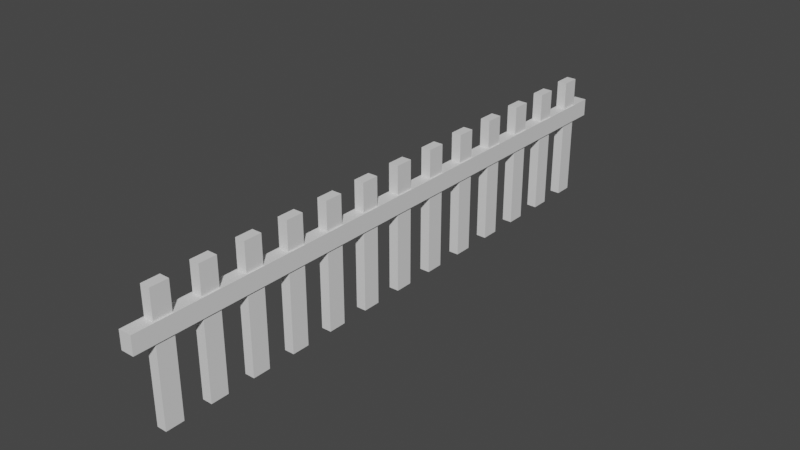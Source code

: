 # Source: fenc.blend  (saved by Blender 3.4.6; exported with 4.5.12 LTS)
import bpy
from mathutils import Matrix  # noqa: F401  (used for matrix-valued properties, if any)

bpy.ops.wm.read_factory_settings(use_empty=True)
scene = bpy.context.scene
scene.name = 'Scene'

# ---- collections
col_collection = bpy.data.collections.new('Collection'); scene.collection.children.link(col_collection)

# ---- materials (node trees are filled in below, after node groups)
mat_material = bpy.data.materials.new('Material')
mat_material.alpha_threshold = 0.0
mat_material.use_transparent_shadow = False
mat_material.roughness = 0.5
mat_material.line_color = (0.0, 0.0, 0.0, 1.0)
mat_material_001 = bpy.data.materials.new('Material.001')
mat_material_001.alpha_threshold = 0.0
mat_material_001.use_transparent_shadow = False
mat_material_001.roughness = 0.5
mat_material_001.line_color = (0.0, 0.0, 0.0, 1.0)
mat_material_002 = bpy.data.materials.new('Material.002')
mat_material_002.alpha_threshold = 0.0
mat_material_002.use_transparent_shadow = False
mat_material_002.roughness = 0.5
mat_material_002.line_color = (0.0, 0.0, 0.0, 1.0)
mat_material_003 = bpy.data.materials.new('Material.003')
mat_material_003.alpha_threshold = 0.0
mat_material_003.use_transparent_shadow = False
mat_material_003.roughness = 0.5
mat_material_003.line_color = (0.0, 0.0, 0.0, 1.0)
mat_material_004 = bpy.data.materials.new('Material.004')
mat_material_004.alpha_threshold = 0.0
mat_material_004.use_transparent_shadow = False
mat_material_004.roughness = 0.5
mat_material_004.line_color = (0.0, 0.0, 0.0, 1.0)
mat_material_005 = bpy.data.materials.new('Material.005')
mat_material_005.alpha_threshold = 0.0
mat_material_005.use_transparent_shadow = False
mat_material_005.roughness = 0.5
mat_material_005.line_color = (0.0, 0.0, 0.0, 1.0)
mat_material_006 = bpy.data.materials.new('Material.006')
mat_material_006.alpha_threshold = 0.0
mat_material_006.use_transparent_shadow = False
mat_material_006.roughness = 0.5
mat_material_006.line_color = (0.0, 0.0, 0.0, 1.0)
mat_material_007 = bpy.data.materials.new('Material.007')
mat_material_007.alpha_threshold = 0.0
mat_material_007.use_transparent_shadow = False
mat_material_007.roughness = 0.5
mat_material_007.line_color = (0.0, 0.0, 0.0, 1.0)
mat_material_008 = bpy.data.materials.new('Material.008')
mat_material_008.alpha_threshold = 0.0
mat_material_008.use_transparent_shadow = False
mat_material_008.roughness = 0.5
mat_material_008.line_color = (0.0, 0.0, 0.0, 1.0)
mat_material_009 = bpy.data.materials.new('Material.009')
mat_material_009.alpha_threshold = 0.0
mat_material_009.use_transparent_shadow = False
mat_material_009.roughness = 0.5
mat_material_009.line_color = (0.0, 0.0, 0.0, 1.0)
mat_material_010 = bpy.data.materials.new('Material.010')
mat_material_010.alpha_threshold = 0.0
mat_material_010.use_transparent_shadow = False
mat_material_010.roughness = 0.5
mat_material_010.line_color = (0.0, 0.0, 0.0, 1.0)
mat_material_011 = bpy.data.materials.new('Material.011')
mat_material_011.alpha_threshold = 0.0
mat_material_011.use_transparent_shadow = False
mat_material_011.roughness = 0.5
mat_material_011.line_color = (0.0, 0.0, 0.0, 1.0)
mat_material_012 = bpy.data.materials.new('Material.012')
mat_material_012.alpha_threshold = 0.0
mat_material_012.use_transparent_shadow = False
mat_material_012.roughness = 0.5
mat_material_012.line_color = (0.0, 0.0, 0.0, 1.0)
mat_material_013 = bpy.data.materials.new('Material.013')
mat_material_013.alpha_threshold = 0.0
mat_material_013.use_transparent_shadow = False
mat_material_013.roughness = 0.5
mat_material_013.line_color = (0.0, 0.0, 0.0, 1.0)

# ---- material node trees
mat_material.use_nodes = True; mat_material.node_tree.nodes.clear()
_N = mat_material.node_tree.nodes; _L = mat_material.node_tree.links
n0 = _N.new('ShaderNodeOutputMaterial'); n0.name = 'Material Output'; n0.location = (300, 300)
n1 = _N.new('ShaderNodeBsdfPrincipled'); n1.name = 'Principled BSDF'; n1.location = (10, 300)
n1.distribution = 'GGX'
n1.subsurface_method = 'RANDOM_WALK_SKIN'
n1.inputs[3].default_value = 1.45
n1.inputs[27].default_value = (0.0, 0.0, 0.0, 1.0)
n1.inputs[28].default_value = 1.0
_L.new(n1.outputs[0], n0.inputs[0])
n0.is_active_output = True
mat_material_001.use_nodes = True; mat_material_001.node_tree.nodes.clear()
_N = mat_material_001.node_tree.nodes; _L = mat_material_001.node_tree.links
n0 = _N.new('ShaderNodeOutputMaterial'); n0.name = 'Material Output'; n0.location = (300, 300)
n1 = _N.new('ShaderNodeBsdfPrincipled'); n1.name = 'Principled BSDF'; n1.location = (10, 300)
n1.distribution = 'GGX'
n1.subsurface_method = 'RANDOM_WALK_SKIN'
n1.inputs[3].default_value = 1.45
n1.inputs[27].default_value = (0.0, 0.0, 0.0, 1.0)
n1.inputs[28].default_value = 1.0
_L.new(n1.outputs[0], n0.inputs[0])
n0.is_active_output = True
mat_material_002.use_nodes = True; mat_material_002.node_tree.nodes.clear()
_N = mat_material_002.node_tree.nodes; _L = mat_material_002.node_tree.links
n0 = _N.new('ShaderNodeOutputMaterial'); n0.name = 'Material Output'; n0.location = (300, 300)
n1 = _N.new('ShaderNodeBsdfPrincipled'); n1.name = 'Principled BSDF'; n1.location = (10, 300)
n1.distribution = 'GGX'
n1.subsurface_method = 'RANDOM_WALK_SKIN'
n1.inputs[3].default_value = 1.45
n1.inputs[27].default_value = (0.0, 0.0, 0.0, 1.0)
n1.inputs[28].default_value = 1.0
_L.new(n1.outputs[0], n0.inputs[0])
n0.is_active_output = True
mat_material_003.use_nodes = True; mat_material_003.node_tree.nodes.clear()
_N = mat_material_003.node_tree.nodes; _L = mat_material_003.node_tree.links
n0 = _N.new('ShaderNodeOutputMaterial'); n0.name = 'Material Output'; n0.location = (300, 300)
n1 = _N.new('ShaderNodeBsdfPrincipled'); n1.name = 'Principled BSDF'; n1.location = (10, 300)
n1.distribution = 'GGX'
n1.subsurface_method = 'RANDOM_WALK_SKIN'
n1.inputs[3].default_value = 1.45
n1.inputs[27].default_value = (0.0, 0.0, 0.0, 1.0)
n1.inputs[28].default_value = 1.0
_L.new(n1.outputs[0], n0.inputs[0])
n0.is_active_output = True
mat_material_004.use_nodes = True; mat_material_004.node_tree.nodes.clear()
_N = mat_material_004.node_tree.nodes; _L = mat_material_004.node_tree.links
n0 = _N.new('ShaderNodeOutputMaterial'); n0.name = 'Material Output'; n0.location = (300, 300)
n1 = _N.new('ShaderNodeBsdfPrincipled'); n1.name = 'Principled BSDF'; n1.location = (10, 300)
n1.distribution = 'GGX'
n1.subsurface_method = 'RANDOM_WALK_SKIN'
n1.inputs[3].default_value = 1.45
n1.inputs[27].default_value = (0.0, 0.0, 0.0, 1.0)
n1.inputs[28].default_value = 1.0
_L.new(n1.outputs[0], n0.inputs[0])
n0.is_active_output = True
mat_material_005.use_nodes = True; mat_material_005.node_tree.nodes.clear()
_N = mat_material_005.node_tree.nodes; _L = mat_material_005.node_tree.links
n0 = _N.new('ShaderNodeOutputMaterial'); n0.name = 'Material Output'; n0.location = (300, 300)
n1 = _N.new('ShaderNodeBsdfPrincipled'); n1.name = 'Principled BSDF'; n1.location = (10, 300)
n1.distribution = 'GGX'
n1.subsurface_method = 'RANDOM_WALK_SKIN'
n1.inputs[3].default_value = 1.45
n1.inputs[27].default_value = (0.0, 0.0, 0.0, 1.0)
n1.inputs[28].default_value = 1.0
_L.new(n1.outputs[0], n0.inputs[0])
n0.is_active_output = True
mat_material_006.use_nodes = True; mat_material_006.node_tree.nodes.clear()
_N = mat_material_006.node_tree.nodes; _L = mat_material_006.node_tree.links
n0 = _N.new('ShaderNodeOutputMaterial'); n0.name = 'Material Output'; n0.location = (300, 300)
n1 = _N.new('ShaderNodeBsdfPrincipled'); n1.name = 'Principled BSDF'; n1.location = (10, 300)
n1.distribution = 'GGX'
n1.subsurface_method = 'RANDOM_WALK_SKIN'
n1.inputs[3].default_value = 1.45
n1.inputs[27].default_value = (0.0, 0.0, 0.0, 1.0)
n1.inputs[28].default_value = 1.0
_L.new(n1.outputs[0], n0.inputs[0])
n0.is_active_output = True
mat_material_007.use_nodes = True; mat_material_007.node_tree.nodes.clear()
_N = mat_material_007.node_tree.nodes; _L = mat_material_007.node_tree.links
n0 = _N.new('ShaderNodeOutputMaterial'); n0.name = 'Material Output'; n0.location = (300, 300)
n1 = _N.new('ShaderNodeBsdfPrincipled'); n1.name = 'Principled BSDF'; n1.location = (10, 300)
n1.distribution = 'GGX'
n1.subsurface_method = 'RANDOM_WALK_SKIN'
n1.inputs[3].default_value = 1.45
n1.inputs[27].default_value = (0.0, 0.0, 0.0, 1.0)
n1.inputs[28].default_value = 1.0
_L.new(n1.outputs[0], n0.inputs[0])
n0.is_active_output = True
mat_material_008.use_nodes = True; mat_material_008.node_tree.nodes.clear()
_N = mat_material_008.node_tree.nodes; _L = mat_material_008.node_tree.links
n0 = _N.new('ShaderNodeOutputMaterial'); n0.name = 'Material Output'; n0.location = (300, 300)
n1 = _N.new('ShaderNodeBsdfPrincipled'); n1.name = 'Principled BSDF'; n1.location = (10, 300)
n1.distribution = 'GGX'
n1.subsurface_method = 'RANDOM_WALK_SKIN'
n1.inputs[3].default_value = 1.45
n1.inputs[27].default_value = (0.0, 0.0, 0.0, 1.0)
n1.inputs[28].default_value = 1.0
_L.new(n1.outputs[0], n0.inputs[0])
n0.is_active_output = True
mat_material_009.use_nodes = True; mat_material_009.node_tree.nodes.clear()
_N = mat_material_009.node_tree.nodes; _L = mat_material_009.node_tree.links
n0 = _N.new('ShaderNodeOutputMaterial'); n0.name = 'Material Output'; n0.location = (300, 300)
n1 = _N.new('ShaderNodeBsdfPrincipled'); n1.name = 'Principled BSDF'; n1.location = (10, 300)
n1.distribution = 'GGX'
n1.subsurface_method = 'RANDOM_WALK_SKIN'
n1.inputs[3].default_value = 1.45
n1.inputs[27].default_value = (0.0, 0.0, 0.0, 1.0)
n1.inputs[28].default_value = 1.0
_L.new(n1.outputs[0], n0.inputs[0])
n0.is_active_output = True
mat_material_010.use_nodes = True; mat_material_010.node_tree.nodes.clear()
_N = mat_material_010.node_tree.nodes; _L = mat_material_010.node_tree.links
n0 = _N.new('ShaderNodeOutputMaterial'); n0.name = 'Material Output'; n0.location = (300, 300)
n1 = _N.new('ShaderNodeBsdfPrincipled'); n1.name = 'Principled BSDF'; n1.location = (10, 300)
n1.distribution = 'GGX'
n1.subsurface_method = 'RANDOM_WALK_SKIN'
n1.inputs[3].default_value = 1.45
n1.inputs[27].default_value = (0.0, 0.0, 0.0, 1.0)
n1.inputs[28].default_value = 1.0
_L.new(n1.outputs[0], n0.inputs[0])
n0.is_active_output = True
mat_material_011.use_nodes = True; mat_material_011.node_tree.nodes.clear()
_N = mat_material_011.node_tree.nodes; _L = mat_material_011.node_tree.links
n0 = _N.new('ShaderNodeOutputMaterial'); n0.name = 'Material Output'; n0.location = (300, 300)
n1 = _N.new('ShaderNodeBsdfPrincipled'); n1.name = 'Principled BSDF'; n1.location = (10, 300)
n1.distribution = 'GGX'
n1.subsurface_method = 'RANDOM_WALK_SKIN'
n1.inputs[3].default_value = 1.45
n1.inputs[27].default_value = (0.0, 0.0, 0.0, 1.0)
n1.inputs[28].default_value = 1.0
_L.new(n1.outputs[0], n0.inputs[0])
n0.is_active_output = True
mat_material_012.use_nodes = True; mat_material_012.node_tree.nodes.clear()
_N = mat_material_012.node_tree.nodes; _L = mat_material_012.node_tree.links
n0 = _N.new('ShaderNodeOutputMaterial'); n0.name = 'Material Output'; n0.location = (300, 300)
n1 = _N.new('ShaderNodeBsdfPrincipled'); n1.name = 'Principled BSDF'; n1.location = (10, 300)
n1.distribution = 'GGX'
n1.subsurface_method = 'RANDOM_WALK_SKIN'
n1.inputs[3].default_value = 1.45
n1.inputs[27].default_value = (0.0, 0.0, 0.0, 1.0)
n1.inputs[28].default_value = 1.0
_L.new(n1.outputs[0], n0.inputs[0])
n0.is_active_output = True
mat_material_013.use_nodes = True; mat_material_013.node_tree.nodes.clear()
_N = mat_material_013.node_tree.nodes; _L = mat_material_013.node_tree.links
n0 = _N.new('ShaderNodeOutputMaterial'); n0.name = 'Material Output'; n0.location = (300, 300)
n1 = _N.new('ShaderNodeBsdfPrincipled'); n1.name = 'Principled BSDF'; n1.location = (10, 300)
n1.distribution = 'GGX'
n1.subsurface_method = 'RANDOM_WALK_SKIN'
n1.inputs[3].default_value = 1.45
n1.inputs[27].default_value = (0.0, 0.0, 0.0, 1.0)
n1.inputs[28].default_value = 1.0
_L.new(n1.outputs[0], n0.inputs[0])
n0.is_active_output = True

# ---- world
world_world = bpy.data.worlds.new('World'); scene.world = world_world
world_world.use_nodes = True; world_world.node_tree.nodes.clear()
_N = world_world.node_tree.nodes; _L = world_world.node_tree.links
n0 = _N.new('ShaderNodeOutputWorld'); n0.name = 'World Output'; n0.location = (300, 300)
n1 = _N.new('ShaderNodeBackground'); n1.name = 'Background'; n1.location = (10, 300)
n1.inputs[0].default_value = (0.05088, 0.05088, 0.05088, 1.0)
_L.new(n1.outputs[0], n0.inputs[0])
n0.is_active_output = True
world_world.color = (0.05088, 0.05088, 0.05088)
world_world.use_sun_shadow = False
world_world.sun_shadow_jitter_overblur = 0.0

# ---- meshes
me_cube = bpy.data.meshes.new('Cube')
me_cube.from_pydata([(1.0, 1.0, 1.0), (1.0, 1.0, -1.0), (1.0, -1.0, 1.0), (1.0, -1.0, -1.0), (-1.0, 1.0, 1.0), (-1.0, 1.0, -1.0), (-1.0, -1.0, 1.0), (-1.0, -1.0, -1.0)], [], [(0, 4, 6, 2), (3, 2, 6, 7), (7, 6, 4, 5), (5, 1, 3, 7), (1, 0, 2, 3), (5, 4, 0, 1)])
_uv = me_cube.uv_layers.new(name='UVMap')
_uv.uv.foreach_set('vector', [0.625, 0.5, 0.875, 0.5, 0.875, 0.75, 0.625, 0.75, 0.375, 0.75, 0.625, 0.75, 0.625, 1.0, 0.375, 1.0, 0.375, 0.0, 0.625, 0.0, 0.625, 0.25, 0.375, 0.25, 0.125, 0.5, 0.375, 0.5, 0.375, 0.75, 0.125, 0.75, 0.375, 0.5, 0.625, 0.5, 0.625, 0.75, 0.375, 0.75, 0.375, 0.25, 0.625, 0.25, 0.625, 0.5, 0.375, 0.5])
me_cube.materials.append(mat_material)
me_cube.use_mirror_vertex_groups = False
me_cube.update()
me_cube_001 = bpy.data.meshes.new('Cube.001')
me_cube_001.from_pydata([(1.0, 1.0, 1.0), (1.0, 1.0, -1.0), (1.0, -1.0, 1.0), (1.0, -1.0, -1.0), (-1.0, 1.0, 1.0), (-1.0, 1.0, -1.0), (-1.0, -1.0, 1.0), (-1.0, -1.0, -1.0)], [], [(0, 4, 6, 2), (3, 2, 6, 7), (7, 6, 4, 5), (5, 1, 3, 7), (1, 0, 2, 3), (5, 4, 0, 1)])
_uv = me_cube_001.uv_layers.new(name='UVMap')
_uv.uv.foreach_set('vector', [0.625, 0.5, 0.875, 0.5, 0.875, 0.75, 0.625, 0.75, 0.375, 0.75, 0.625, 0.75, 0.625, 1.0, 0.375, 1.0, 0.375, 0.0, 0.625, 0.0, 0.625, 0.25, 0.375, 0.25, 0.125, 0.5, 0.375, 0.5, 0.375, 0.75, 0.125, 0.75, 0.375, 0.5, 0.625, 0.5, 0.625, 0.75, 0.375, 0.75, 0.375, 0.25, 0.625, 0.25, 0.625, 0.5, 0.375, 0.5])
me_cube_001.materials.append(mat_material_001)
me_cube_001.use_mirror_vertex_groups = False
me_cube_001.update()
me_cube_002 = bpy.data.meshes.new('Cube.002')
me_cube_002.from_pydata([(1.0, 1.0, 1.0), (1.0, 1.0, -1.0), (1.0, -1.0, 1.0), (1.0, -1.0, -1.0), (-1.0, 1.0, 1.0), (-1.0, 1.0, -1.0), (-1.0, -1.0, 1.0), (-1.0, -1.0, -1.0)], [], [(0, 4, 6, 2), (3, 2, 6, 7), (7, 6, 4, 5), (5, 1, 3, 7), (1, 0, 2, 3), (5, 4, 0, 1)])
_uv = me_cube_002.uv_layers.new(name='UVMap')
_uv.uv.foreach_set('vector', [0.625, 0.5, 0.875, 0.5, 0.875, 0.75, 0.625, 0.75, 0.375, 0.75, 0.625, 0.75, 0.625, 1.0, 0.375, 1.0, 0.375, 0.0, 0.625, 0.0, 0.625, 0.25, 0.375, 0.25, 0.125, 0.5, 0.375, 0.5, 0.375, 0.75, 0.125, 0.75, 0.375, 0.5, 0.625, 0.5, 0.625, 0.75, 0.375, 0.75, 0.375, 0.25, 0.625, 0.25, 0.625, 0.5, 0.375, 0.5])
me_cube_002.materials.append(mat_material_002)
me_cube_002.use_mirror_vertex_groups = False
me_cube_002.update()
me_cube_003 = bpy.data.meshes.new('Cube.003')
me_cube_003.from_pydata([(1.0, 1.0, 1.0), (1.0, 1.0, -1.0), (1.0, -1.0, 1.0), (1.0, -1.0, -1.0), (-1.0, 1.0, 1.0), (-1.0, 1.0, -1.0), (-1.0, -1.0, 1.0), (-1.0, -1.0, -1.0)], [], [(0, 4, 6, 2), (3, 2, 6, 7), (7, 6, 4, 5), (5, 1, 3, 7), (1, 0, 2, 3), (5, 4, 0, 1)])
_uv = me_cube_003.uv_layers.new(name='UVMap')
_uv.uv.foreach_set('vector', [0.625, 0.5, 0.875, 0.5, 0.875, 0.75, 0.625, 0.75, 0.375, 0.75, 0.625, 0.75, 0.625, 1.0, 0.375, 1.0, 0.375, 0.0, 0.625, 0.0, 0.625, 0.25, 0.375, 0.25, 0.125, 0.5, 0.375, 0.5, 0.375, 0.75, 0.125, 0.75, 0.375, 0.5, 0.625, 0.5, 0.625, 0.75, 0.375, 0.75, 0.375, 0.25, 0.625, 0.25, 0.625, 0.5, 0.375, 0.5])
me_cube_003.materials.append(mat_material_003)
me_cube_003.use_mirror_vertex_groups = False
me_cube_003.update()
me_cube_004 = bpy.data.meshes.new('Cube.004')
me_cube_004.from_pydata([(1.0, 1.0, 1.0), (1.0, 1.0, -1.0), (1.0, -1.0, 1.0), (1.0, -1.0, -1.0), (-1.0, 1.0, 1.0), (-1.0, 1.0, -1.0), (-1.0, -1.0, 1.0), (-1.0, -1.0, -1.0)], [], [(0, 4, 6, 2), (3, 2, 6, 7), (7, 6, 4, 5), (5, 1, 3, 7), (1, 0, 2, 3), (5, 4, 0, 1)])
_uv = me_cube_004.uv_layers.new(name='UVMap')
_uv.uv.foreach_set('vector', [0.625, 0.5, 0.875, 0.5, 0.875, 0.75, 0.625, 0.75, 0.375, 0.75, 0.625, 0.75, 0.625, 1.0, 0.375, 1.0, 0.375, 0.0, 0.625, 0.0, 0.625, 0.25, 0.375, 0.25, 0.125, 0.5, 0.375, 0.5, 0.375, 0.75, 0.125, 0.75, 0.375, 0.5, 0.625, 0.5, 0.625, 0.75, 0.375, 0.75, 0.375, 0.25, 0.625, 0.25, 0.625, 0.5, 0.375, 0.5])
me_cube_004.materials.append(mat_material_004)
me_cube_004.use_mirror_vertex_groups = False
me_cube_004.update()
me_cube_005 = bpy.data.meshes.new('Cube.005')
me_cube_005.from_pydata([(1.0, 1.0, 1.0), (1.0, 1.0, -1.0), (1.0, -1.0, 1.0), (1.0, -1.0, -1.0), (-1.0, 1.0, 1.0), (-1.0, 1.0, -1.0), (-1.0, -1.0, 1.0), (-1.0, -1.0, -1.0)], [], [(0, 4, 6, 2), (3, 2, 6, 7), (7, 6, 4, 5), (5, 1, 3, 7), (1, 0, 2, 3), (5, 4, 0, 1)])
_uv = me_cube_005.uv_layers.new(name='UVMap')
_uv.uv.foreach_set('vector', [0.625, 0.5, 0.875, 0.5, 0.875, 0.75, 0.625, 0.75, 0.375, 0.75, 0.625, 0.75, 0.625, 1.0, 0.375, 1.0, 0.375, 0.0, 0.625, 0.0, 0.625, 0.25, 0.375, 0.25, 0.125, 0.5, 0.375, 0.5, 0.375, 0.75, 0.125, 0.75, 0.375, 0.5, 0.625, 0.5, 0.625, 0.75, 0.375, 0.75, 0.375, 0.25, 0.625, 0.25, 0.625, 0.5, 0.375, 0.5])
me_cube_005.materials.append(mat_material_005)
me_cube_005.use_mirror_vertex_groups = False
me_cube_005.update()
me_cube_006 = bpy.data.meshes.new('Cube.006')
me_cube_006.from_pydata([(1.0, 1.0, 1.0), (1.0, 1.0, -1.0), (1.0, -1.0, 1.0), (1.0, -1.0, -1.0), (-1.0, 1.0, 1.0), (-1.0, 1.0, -1.0), (-1.0, -1.0, 1.0), (-1.0, -1.0, -1.0)], [], [(0, 4, 6, 2), (3, 2, 6, 7), (7, 6, 4, 5), (5, 1, 3, 7), (1, 0, 2, 3), (5, 4, 0, 1)])
_uv = me_cube_006.uv_layers.new(name='UVMap')
_uv.uv.foreach_set('vector', [0.625, 0.5, 0.875, 0.5, 0.875, 0.75, 0.625, 0.75, 0.375, 0.75, 0.625, 0.75, 0.625, 1.0, 0.375, 1.0, 0.375, 0.0, 0.625, 0.0, 0.625, 0.25, 0.375, 0.25, 0.125, 0.5, 0.375, 0.5, 0.375, 0.75, 0.125, 0.75, 0.375, 0.5, 0.625, 0.5, 0.625, 0.75, 0.375, 0.75, 0.375, 0.25, 0.625, 0.25, 0.625, 0.5, 0.375, 0.5])
me_cube_006.materials.append(mat_material_006)
me_cube_006.use_mirror_vertex_groups = False
me_cube_006.update()
me_cube_007 = bpy.data.meshes.new('Cube.007')
me_cube_007.from_pydata([(1.0, 1.0, 1.0), (1.0, 1.0, -1.0), (1.0, -1.0, 1.0), (1.0, -1.0, -1.0), (-1.0, 1.0, 1.0), (-1.0, 1.0, -1.0), (-1.0, -1.0, 1.0), (-1.0, -1.0, -1.0)], [], [(0, 4, 6, 2), (3, 2, 6, 7), (7, 6, 4, 5), (5, 1, 3, 7), (1, 0, 2, 3), (5, 4, 0, 1)])
_uv = me_cube_007.uv_layers.new(name='UVMap')
_uv.uv.foreach_set('vector', [0.625, 0.5, 0.875, 0.5, 0.875, 0.75, 0.625, 0.75, 0.375, 0.75, 0.625, 0.75, 0.625, 1.0, 0.375, 1.0, 0.375, 0.0, 0.625, 0.0, 0.625, 0.25, 0.375, 0.25, 0.125, 0.5, 0.375, 0.5, 0.375, 0.75, 0.125, 0.75, 0.375, 0.5, 0.625, 0.5, 0.625, 0.75, 0.375, 0.75, 0.375, 0.25, 0.625, 0.25, 0.625, 0.5, 0.375, 0.5])
me_cube_007.materials.append(mat_material_007)
me_cube_007.use_mirror_vertex_groups = False
me_cube_007.update()
me_cube_008 = bpy.data.meshes.new('Cube.008')
me_cube_008.from_pydata([(1.0, 1.0, 1.0), (1.0, 1.0, -1.0), (1.0, -1.0, 1.0), (1.0, -1.0, -1.0), (-1.0, 1.0, 1.0), (-1.0, 1.0, -1.0), (-1.0, -1.0, 1.0), (-1.0, -1.0, -1.0)], [], [(0, 4, 6, 2), (3, 2, 6, 7), (7, 6, 4, 5), (5, 1, 3, 7), (1, 0, 2, 3), (5, 4, 0, 1)])
_uv = me_cube_008.uv_layers.new(name='UVMap')
_uv.uv.foreach_set('vector', [0.625, 0.5, 0.875, 0.5, 0.875, 0.75, 0.625, 0.75, 0.375, 0.75, 0.625, 0.75, 0.625, 1.0, 0.375, 1.0, 0.375, 0.0, 0.625, 0.0, 0.625, 0.25, 0.375, 0.25, 0.125, 0.5, 0.375, 0.5, 0.375, 0.75, 0.125, 0.75, 0.375, 0.5, 0.625, 0.5, 0.625, 0.75, 0.375, 0.75, 0.375, 0.25, 0.625, 0.25, 0.625, 0.5, 0.375, 0.5])
me_cube_008.materials.append(mat_material_008)
me_cube_008.use_mirror_vertex_groups = False
me_cube_008.update()
me_cube_009 = bpy.data.meshes.new('Cube.009')
me_cube_009.from_pydata([(1.0, 1.0, 1.0), (1.0, 1.0, -1.0), (1.0, -1.0, 1.0), (1.0, -1.0, -1.0), (-1.0, 1.0, 1.0), (-1.0, 1.0, -1.0), (-1.0, -1.0, 1.0), (-1.0, -1.0, -1.0)], [], [(0, 4, 6, 2), (3, 2, 6, 7), (7, 6, 4, 5), (5, 1, 3, 7), (1, 0, 2, 3), (5, 4, 0, 1)])
_uv = me_cube_009.uv_layers.new(name='UVMap')
_uv.uv.foreach_set('vector', [0.625, 0.5, 0.875, 0.5, 0.875, 0.75, 0.625, 0.75, 0.375, 0.75, 0.625, 0.75, 0.625, 1.0, 0.375, 1.0, 0.375, 0.0, 0.625, 0.0, 0.625, 0.25, 0.375, 0.25, 0.125, 0.5, 0.375, 0.5, 0.375, 0.75, 0.125, 0.75, 0.375, 0.5, 0.625, 0.5, 0.625, 0.75, 0.375, 0.75, 0.375, 0.25, 0.625, 0.25, 0.625, 0.5, 0.375, 0.5])
me_cube_009.materials.append(mat_material_009)
me_cube_009.use_mirror_vertex_groups = False
me_cube_009.update()
me_cube_010 = bpy.data.meshes.new('Cube.010')
me_cube_010.from_pydata([(1.0, 1.0, 1.0), (1.0, 1.0, -1.0), (1.0, -1.0, 1.0), (1.0, -1.0, -1.0), (-1.0, 1.0, 1.0), (-1.0, 1.0, -1.0), (-1.0, -1.0, 1.0), (-1.0, -1.0, -1.0)], [], [(0, 4, 6, 2), (3, 2, 6, 7), (7, 6, 4, 5), (5, 1, 3, 7), (1, 0, 2, 3), (5, 4, 0, 1)])
_uv = me_cube_010.uv_layers.new(name='UVMap')
_uv.uv.foreach_set('vector', [0.625, 0.5, 0.875, 0.5, 0.875, 0.75, 0.625, 0.75, 0.375, 0.75, 0.625, 0.75, 0.625, 1.0, 0.375, 1.0, 0.375, 0.0, 0.625, 0.0, 0.625, 0.25, 0.375, 0.25, 0.125, 0.5, 0.375, 0.5, 0.375, 0.75, 0.125, 0.75, 0.375, 0.5, 0.625, 0.5, 0.625, 0.75, 0.375, 0.75, 0.375, 0.25, 0.625, 0.25, 0.625, 0.5, 0.375, 0.5])
me_cube_010.materials.append(mat_material_010)
me_cube_010.use_mirror_vertex_groups = False
me_cube_010.update()
me_cube_011 = bpy.data.meshes.new('Cube.011')
me_cube_011.from_pydata([(1.0, 1.0, 1.0), (1.0, 1.0, -1.0), (1.0, -1.0, 1.0), (1.0, -1.0, -1.0), (-1.0, 1.0, 1.0), (-1.0, 1.0, -1.0), (-1.0, -1.0, 1.0), (-1.0, -1.0, -1.0)], [], [(0, 4, 6, 2), (3, 2, 6, 7), (7, 6, 4, 5), (5, 1, 3, 7), (1, 0, 2, 3), (5, 4, 0, 1)])
_uv = me_cube_011.uv_layers.new(name='UVMap')
_uv.uv.foreach_set('vector', [0.625, 0.5, 0.875, 0.5, 0.875, 0.75, 0.625, 0.75, 0.375, 0.75, 0.625, 0.75, 0.625, 1.0, 0.375, 1.0, 0.375, 0.0, 0.625, 0.0, 0.625, 0.25, 0.375, 0.25, 0.125, 0.5, 0.375, 0.5, 0.375, 0.75, 0.125, 0.75, 0.375, 0.5, 0.625, 0.5, 0.625, 0.75, 0.375, 0.75, 0.375, 0.25, 0.625, 0.25, 0.625, 0.5, 0.375, 0.5])
me_cube_011.materials.append(mat_material_011)
me_cube_011.use_mirror_vertex_groups = False
me_cube_011.update()
me_cube_012 = bpy.data.meshes.new('Cube.012')
me_cube_012.from_pydata([(1.0, 1.0, 1.0), (1.0, 1.0, -1.0), (1.0, -1.0, 1.0), (1.0, -1.0, -1.0), (-1.0, 1.0, 1.0), (-1.0, 1.0, -1.0), (-1.0, -1.0, 1.0), (-1.0, -1.0, -1.0)], [], [(0, 4, 6, 2), (3, 2, 6, 7), (7, 6, 4, 5), (5, 1, 3, 7), (1, 0, 2, 3), (5, 4, 0, 1)])
_uv = me_cube_012.uv_layers.new(name='UVMap')
_uv.uv.foreach_set('vector', [0.625, 0.5, 0.875, 0.5, 0.875, 0.75, 0.625, 0.75, 0.375, 0.75, 0.625, 0.75, 0.625, 1.0, 0.375, 1.0, 0.375, 0.0, 0.625, 0.0, 0.625, 0.25, 0.375, 0.25, 0.125, 0.5, 0.375, 0.5, 0.375, 0.75, 0.125, 0.75, 0.375, 0.5, 0.625, 0.5, 0.625, 0.75, 0.375, 0.75, 0.375, 0.25, 0.625, 0.25, 0.625, 0.5, 0.375, 0.5])
me_cube_012.materials.append(mat_material_012)
me_cube_012.use_mirror_vertex_groups = False
me_cube_012.update()
me_cube_013 = bpy.data.meshes.new('Cube.013')
me_cube_013.from_pydata([(1.0, 1.0, 1.0), (1.0, 1.0, -1.0), (1.0, -1.0, 1.0), (1.0, -1.0, -1.0), (-1.0, 1.0, 1.0), (-1.0, 1.0, -1.0), (-1.0, -1.0, 1.0), (-1.0, -1.0, -1.0)], [], [(0, 4, 6, 2), (3, 2, 6, 7), (7, 6, 4, 5), (5, 1, 3, 7), (1, 0, 2, 3), (5, 4, 0, 1)])
_uv = me_cube_013.uv_layers.new(name='UVMap')
_uv.uv.foreach_set('vector', [0.625, 0.5, 0.875, 0.5, 0.875, 0.75, 0.625, 0.75, 0.375, 0.75, 0.625, 0.75, 0.625, 1.0, 0.375, 1.0, 0.375, 0.0, 0.625, 0.0, 0.625, 0.25, 0.375, 0.25, 0.125, 0.5, 0.375, 0.5, 0.375, 0.75, 0.125, 0.75, 0.375, 0.5, 0.625, 0.5, 0.625, 0.75, 0.375, 0.75, 0.375, 0.25, 0.625, 0.25, 0.625, 0.5, 0.375, 0.5])
me_cube_013.materials.append(mat_material_013)
me_cube_013.use_mirror_vertex_groups = False
me_cube_013.update()

# ---- objects
ob_cube = bpy.data.objects.new('Cube', me_cube)
ob_cube_001 = bpy.data.objects.new('Cube.001', me_cube_001)
ob_cube_002 = bpy.data.objects.new('Cube.002', me_cube_002)
ob_cube_003 = bpy.data.objects.new('Cube.003', me_cube_003)
ob_cube_004 = bpy.data.objects.new('Cube.004', me_cube_004)
ob_cube_005 = bpy.data.objects.new('Cube.005', me_cube_005)
ob_cube_006 = bpy.data.objects.new('Cube.006', me_cube_006)
ob_cube_007 = bpy.data.objects.new('Cube.007', me_cube_007)
ob_cube_008 = bpy.data.objects.new('Cube.008', me_cube_008)
ob_cube_009 = bpy.data.objects.new('Cube.009', me_cube_009)
ob_cube_010 = bpy.data.objects.new('Cube.010', me_cube_010)
ob_cube_011 = bpy.data.objects.new('Cube.011', me_cube_011)
ob_cube_012 = bpy.data.objects.new('Cube.012', me_cube_012)
ob_cube_013 = bpy.data.objects.new('Cube.013', me_cube_013)

# ---- transforms, parenting, visibility, modifiers, constraints
ob_cube.location = (0.0, 0.0, 0.0)
ob_cube.scale = (0.1646, 0.2956, 2.077)
ob_cube.lock_rotations_4d = False
ob_cube.empty_display_type = 'ARROWS'
ob_cube.lineart.crease_threshold = 0.0
ob_cube_001.location = (0.0, 1.5, 0.0)
ob_cube_001.scale = (0.1646, 0.2956, 2.077)
ob_cube_001.lock_rotations_4d = False
ob_cube_001.empty_display_type = 'ARROWS'
ob_cube_001.lineart.crease_threshold = 0.0
ob_cube_002.location = (0.0, -1.5, 0.0)
ob_cube_002.scale = (0.1646, 0.2956, 2.077)
ob_cube_002.lock_rotations_4d = False
ob_cube_002.empty_display_type = 'ARROWS'
ob_cube_002.lineart.crease_threshold = 0.0
ob_cube_003.location = (0.0, 0.0, 0.8419)
ob_cube_003.rotation_euler = (1.571, 0.0, 0.0)
ob_cube_003.scale = (0.2162, 0.2956, 10.0)
ob_cube_003.lock_rotations_4d = False
ob_cube_003.empty_display_type = 'ARROWS'
ob_cube_003.lineart.crease_threshold = 0.0
ob_cube_004.location = (0.0, 3.0, 0.0)
ob_cube_004.scale = (0.1646, 0.2956, 2.077)
ob_cube_004.lock_rotations_4d = False
ob_cube_004.empty_display_type = 'ARROWS'
ob_cube_004.lineart.crease_threshold = 0.0
ob_cube_005.location = (0.0, 4.5, 0.0)
ob_cube_005.scale = (0.1646, 0.2956, 2.077)
ob_cube_005.lock_rotations_4d = False
ob_cube_005.empty_display_type = 'ARROWS'
ob_cube_005.lineart.crease_threshold = 0.0
ob_cube_006.location = (0.0, 6.0, 0.0)
ob_cube_006.scale = (0.1646, 0.2956, 2.077)
ob_cube_006.lock_rotations_4d = False
ob_cube_006.empty_display_type = 'ARROWS'
ob_cube_006.lineart.crease_threshold = 0.0
ob_cube_007.location = (0.0, 7.5, 0.0)
ob_cube_007.scale = (0.1646, 0.2956, 2.077)
ob_cube_007.lock_rotations_4d = False
ob_cube_007.empty_display_type = 'ARROWS'
ob_cube_007.lineart.crease_threshold = 0.0
ob_cube_008.location = (0.0, 9.0, 0.0)
ob_cube_008.scale = (0.1646, 0.2956, 2.077)
ob_cube_008.lock_rotations_4d = False
ob_cube_008.empty_display_type = 'ARROWS'
ob_cube_008.lineart.crease_threshold = 0.0
ob_cube_009.location = (0.0, -3.0, 0.0)
ob_cube_009.scale = (0.1646, 0.2956, 2.077)
ob_cube_009.lock_rotations_4d = False
ob_cube_009.empty_display_type = 'ARROWS'
ob_cube_009.lineart.crease_threshold = 0.0
ob_cube_010.location = (0.0, -9.0, 0.0)
ob_cube_010.scale = (0.1646, 0.2956, 2.077)
ob_cube_010.lock_rotations_4d = False
ob_cube_010.empty_display_type = 'ARROWS'
ob_cube_010.lineart.crease_threshold = 0.0
ob_cube_011.location = (0.0, -7.5, 0.0)
ob_cube_011.scale = (0.1646, 0.2956, 2.077)
ob_cube_011.lock_rotations_4d = False
ob_cube_011.empty_display_type = 'ARROWS'
ob_cube_011.lineart.crease_threshold = 0.0
ob_cube_012.location = (0.0, -6.0, 0.0)
ob_cube_012.scale = (0.1646, 0.2956, 2.077)
ob_cube_012.lock_rotations_4d = False
ob_cube_012.empty_display_type = 'ARROWS'
ob_cube_012.lineart.crease_threshold = 0.0
ob_cube_013.location = (0.0, -4.5, 0.0)
ob_cube_013.scale = (0.1646, 0.2956, 2.077)
ob_cube_013.lock_rotations_4d = False
ob_cube_013.empty_display_type = 'ARROWS'
ob_cube_013.lineart.crease_threshold = 0.0

# ---- collection membership
col_collection.objects.link(ob_cube)
col_collection.objects.link(ob_cube_001)
col_collection.objects.link(ob_cube_002)
col_collection.objects.link(ob_cube_003)
col_collection.objects.link(ob_cube_004)
col_collection.objects.link(ob_cube_005)
col_collection.objects.link(ob_cube_006)
col_collection.objects.link(ob_cube_007)
col_collection.objects.link(ob_cube_008)
col_collection.objects.link(ob_cube_009)
col_collection.objects.link(ob_cube_010)
col_collection.objects.link(ob_cube_011)
col_collection.objects.link(ob_cube_012)
col_collection.objects.link(ob_cube_013)

# ---- scene / render settings (as saved in the file)
scene.frame_start = 1; scene.frame_end = 250; scene.frame_set(1)
scene.render.engine = 'BLENDER_EEVEE_NEXT'
scene.cycles.sampling_pattern = 'TABULATED_SOBOL'
scene.cycles.use_light_tree = False
scene.view_settings.view_transform = 'Filmic'
bpy.context.view_layer.update()

# ---- added for rendering (the .blend has no active camera and no usable light): camera, sun
cam_auto = bpy.data.cameras.new('AutoCamera')
cam_auto.lens = 50.0
cam_auto.sensor_width = 36.0
cam_auto.clip_end = 1000.0
ob_auto_camera = bpy.data.objects.new('AutoCamera', cam_auto)
scene.collection.objects.link(ob_auto_camera)
ob_auto_camera.location = (18.9037, -22.6844, 15.1229)
ob_auto_camera.rotation_euler = (1.09748, -7.21219e-08, 0.694738)
scene.camera = ob_auto_camera
light_auto_sun = bpy.data.lights.new('AutoSun', 'SUN')
light_auto_sun.energy = 3.0
light_auto_sun.angle = 0.0523599
ob_auto_sun = bpy.data.objects.new('AutoSun', light_auto_sun)
scene.collection.objects.link(ob_auto_sun)
ob_auto_sun.rotation_euler = (0.872665, 0.174533, 0.523599)
bpy.context.view_layer.update()
